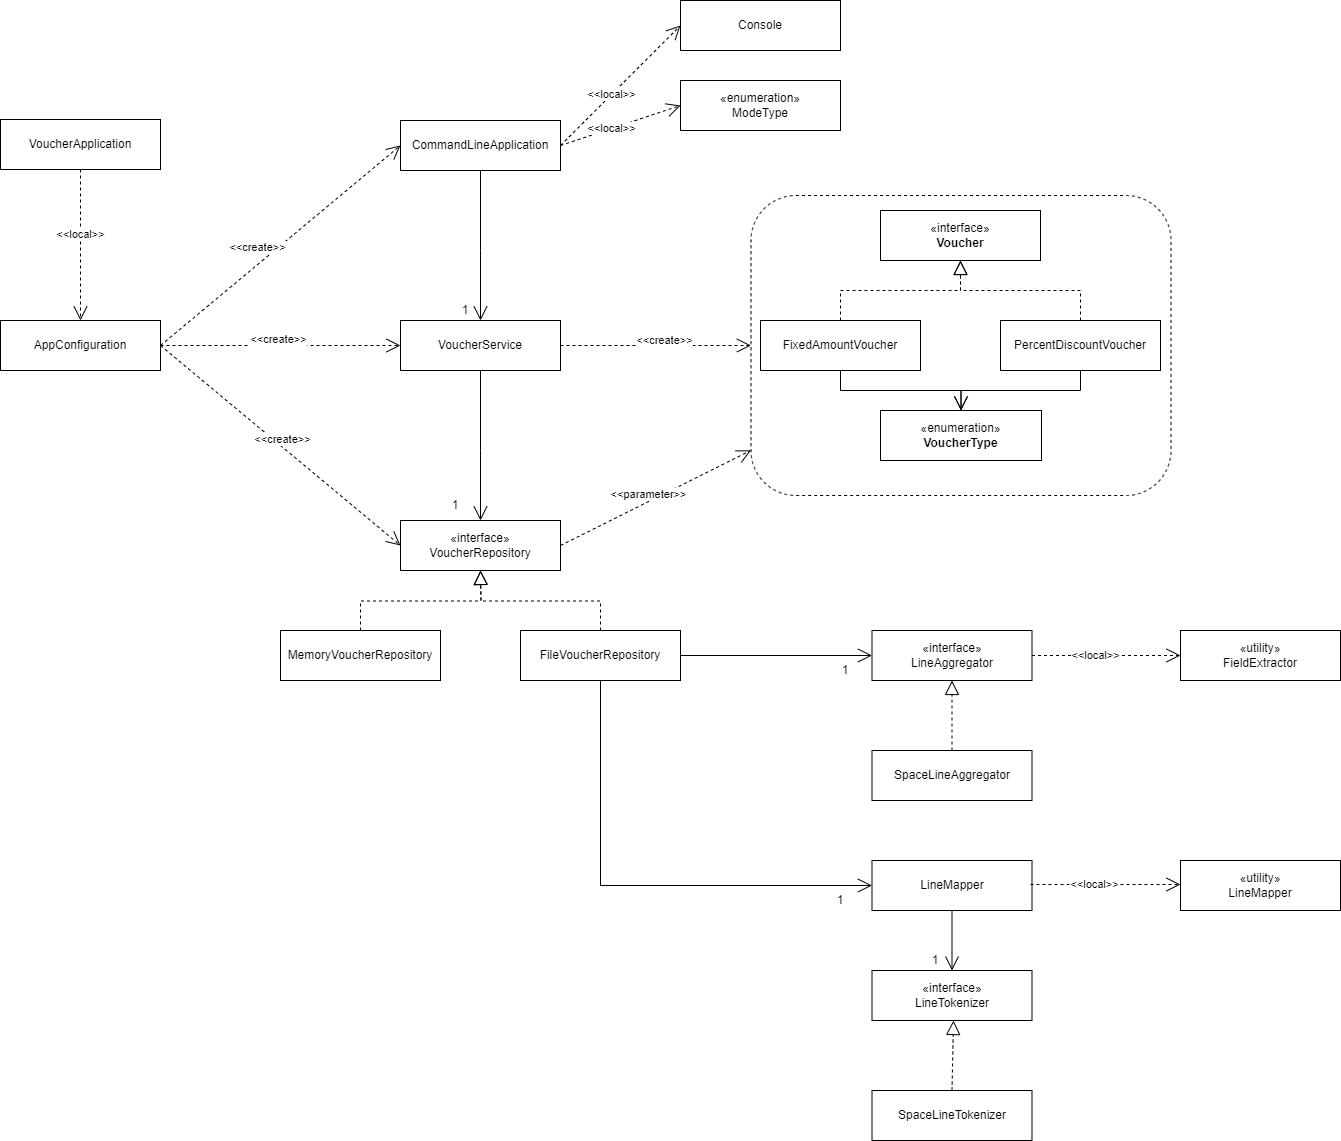

The diagram above was exported from draw.io. Its source (the exported page's mxGraphModel, read from the mxfile embedded in the PNG):
<mxGraphModel dx="1925" dy="839" grid="0" gridSize="10" guides="1" tooltips="1" connect="1" arrows="1" fold="1" page="1" pageScale="1" pageWidth="827" pageHeight="1169" math="0" shadow="0">
  <root>
    <mxCell id="WIyWlLk6GJQsqaUBKTNV-0" />
    <mxCell id="WIyWlLk6GJQsqaUBKTNV-1" parent="WIyWlLk6GJQsqaUBKTNV-0" />
    <mxCell id="kcL_FT9MRCGD86TK5ouq-1" value="FixedAmountVoucher" style="html=1;whiteSpace=wrap;" vertex="1" parent="WIyWlLk6GJQsqaUBKTNV-1">
      <mxGeometry x="-35" y="347" width="160" height="50" as="geometry" />
    </mxCell>
    <mxCell id="kcL_FT9MRCGD86TK5ouq-2" value="«interface»&lt;br&gt;&lt;b&gt;Voucher&lt;/b&gt;" style="html=1;whiteSpace=wrap;" vertex="1" parent="WIyWlLk6GJQsqaUBKTNV-1">
      <mxGeometry x="85" y="237" width="160" height="50" as="geometry" />
    </mxCell>
    <mxCell id="kcL_FT9MRCGD86TK5ouq-3" value="PercentDiscountVoucher" style="html=1;whiteSpace=wrap;" vertex="1" parent="WIyWlLk6GJQsqaUBKTNV-1">
      <mxGeometry x="205" y="347" width="160" height="50" as="geometry" />
    </mxCell>
    <mxCell id="kcL_FT9MRCGD86TK5ouq-5" value="" style="endArrow=block;dashed=1;endFill=0;endSize=12;html=1;rounded=0;exitX=0.5;exitY=0;exitDx=0;exitDy=0;entryX=0.5;entryY=1;entryDx=0;entryDy=0;edgeStyle=orthogonalEdgeStyle;" edge="1" parent="WIyWlLk6GJQsqaUBKTNV-1" source="kcL_FT9MRCGD86TK5ouq-1" target="kcL_FT9MRCGD86TK5ouq-2">
      <mxGeometry width="160" relative="1" as="geometry">
        <mxPoint x="105" y="327" as="sourcePoint" />
        <mxPoint x="265" y="327" as="targetPoint" />
      </mxGeometry>
    </mxCell>
    <mxCell id="kcL_FT9MRCGD86TK5ouq-6" value="" style="endArrow=block;dashed=1;endFill=0;endSize=12;html=1;rounded=0;exitX=0.5;exitY=0;exitDx=0;exitDy=0;entryX=0.5;entryY=1;entryDx=0;entryDy=0;edgeStyle=orthogonalEdgeStyle;" edge="1" parent="WIyWlLk6GJQsqaUBKTNV-1" source="kcL_FT9MRCGD86TK5ouq-3" target="kcL_FT9MRCGD86TK5ouq-2">
      <mxGeometry width="160" relative="1" as="geometry">
        <mxPoint x="15" y="357" as="sourcePoint" />
        <mxPoint x="175" y="297" as="targetPoint" />
      </mxGeometry>
    </mxCell>
    <mxCell id="kcL_FT9MRCGD86TK5ouq-7" value="«enumeration»&lt;br&gt;&lt;b&gt;VoucherType&lt;/b&gt;" style="html=1;whiteSpace=wrap;" vertex="1" parent="WIyWlLk6GJQsqaUBKTNV-1">
      <mxGeometry x="85" y="437" width="161" height="50" as="geometry" />
    </mxCell>
    <mxCell id="kcL_FT9MRCGD86TK5ouq-9" value="AppConfiguration" style="html=1;whiteSpace=wrap;" vertex="1" parent="WIyWlLk6GJQsqaUBKTNV-1">
      <mxGeometry x="-795" y="347" width="160" height="50" as="geometry" />
    </mxCell>
    <mxCell id="kcL_FT9MRCGD86TK5ouq-13" value="VoucherService" style="html=1;whiteSpace=wrap;" vertex="1" parent="WIyWlLk6GJQsqaUBKTNV-1">
      <mxGeometry x="-395" y="347" width="160" height="50" as="geometry" />
    </mxCell>
    <mxCell id="kcL_FT9MRCGD86TK5ouq-14" value="CommandLineApplication" style="html=1;whiteSpace=wrap;" vertex="1" parent="WIyWlLk6GJQsqaUBKTNV-1">
      <mxGeometry x="-395" y="147" width="160" height="50" as="geometry" />
    </mxCell>
    <mxCell id="kcL_FT9MRCGD86TK5ouq-16" value="«interface»&lt;br&gt;VoucherRepository" style="html=1;whiteSpace=wrap;" vertex="1" parent="WIyWlLk6GJQsqaUBKTNV-1">
      <mxGeometry x="-395" y="547" width="160" height="50" as="geometry" />
    </mxCell>
    <mxCell id="kcL_FT9MRCGD86TK5ouq-20" value="MemoryVoucherRepository" style="html=1;whiteSpace=wrap;" vertex="1" parent="WIyWlLk6GJQsqaUBKTNV-1">
      <mxGeometry x="-515" y="657" width="160" height="50" as="geometry" />
    </mxCell>
    <mxCell id="kcL_FT9MRCGD86TK5ouq-21" value="FileVoucherRepository" style="html=1;whiteSpace=wrap;" vertex="1" parent="WIyWlLk6GJQsqaUBKTNV-1">
      <mxGeometry x="-275" y="657" width="160" height="50" as="geometry" />
    </mxCell>
    <mxCell id="kcL_FT9MRCGD86TK5ouq-22" value="" style="endArrow=block;dashed=1;endFill=0;endSize=12;html=1;rounded=0;exitX=0.5;exitY=0;exitDx=0;exitDy=0;entryX=0.5;entryY=1;entryDx=0;entryDy=0;edgeStyle=orthogonalEdgeStyle;" edge="1" parent="WIyWlLk6GJQsqaUBKTNV-1" source="kcL_FT9MRCGD86TK5ouq-20">
      <mxGeometry width="160" relative="1" as="geometry">
        <mxPoint x="-375" y="637" as="sourcePoint" />
        <mxPoint x="-315" y="597" as="targetPoint" />
      </mxGeometry>
    </mxCell>
    <mxCell id="kcL_FT9MRCGD86TK5ouq-23" value="" style="endArrow=block;dashed=1;endFill=0;endSize=12;html=1;rounded=0;exitX=0.5;exitY=0;exitDx=0;exitDy=0;entryX=0.5;entryY=1;entryDx=0;entryDy=0;edgeStyle=orthogonalEdgeStyle;" edge="1" parent="WIyWlLk6GJQsqaUBKTNV-1" source="kcL_FT9MRCGD86TK5ouq-21">
      <mxGeometry width="160" relative="1" as="geometry">
        <mxPoint x="-465" y="667" as="sourcePoint" />
        <mxPoint x="-315" y="597" as="targetPoint" />
      </mxGeometry>
    </mxCell>
    <mxCell id="kcL_FT9MRCGD86TK5ouq-24" value="&amp;lt;&amp;lt;create&amp;gt;&amp;gt;" style="endArrow=open;endSize=12;dashed=1;html=1;rounded=0;entryX=0;entryY=0.5;entryDx=0;entryDy=0;exitX=1;exitY=0.5;exitDx=0;exitDy=0;" edge="1" parent="WIyWlLk6GJQsqaUBKTNV-1" source="kcL_FT9MRCGD86TK5ouq-9" target="kcL_FT9MRCGD86TK5ouq-14">
      <mxGeometry x="-0.1167" y="13" width="160" relative="1" as="geometry">
        <mxPoint x="-625" y="331.33000000000004" as="sourcePoint" />
        <mxPoint x="-465" y="331.33000000000004" as="targetPoint" />
        <mxPoint as="offset" />
      </mxGeometry>
    </mxCell>
    <mxCell id="kcL_FT9MRCGD86TK5ouq-25" value="&amp;lt;&amp;lt;create&amp;gt;&amp;gt;" style="endArrow=open;endSize=12;dashed=1;html=1;rounded=0;entryX=0;entryY=0.5;entryDx=0;entryDy=0;exitX=1;exitY=0.5;exitDx=0;exitDy=0;" edge="1" parent="WIyWlLk6GJQsqaUBKTNV-1" source="kcL_FT9MRCGD86TK5ouq-9" target="kcL_FT9MRCGD86TK5ouq-13">
      <mxGeometry x="-0.017" y="6" width="160" relative="1" as="geometry">
        <mxPoint x="-615" y="341.33000000000004" as="sourcePoint" />
        <mxPoint x="-385" y="222" as="targetPoint" />
        <mxPoint as="offset" />
      </mxGeometry>
    </mxCell>
    <mxCell id="kcL_FT9MRCGD86TK5ouq-27" value="&amp;lt;&amp;lt;create&amp;gt;&amp;gt;" style="endArrow=open;endSize=12;dashed=1;html=1;rounded=0;entryX=0;entryY=0.5;entryDx=0;entryDy=0;exitX=1;exitY=0.5;exitDx=0;exitDy=0;" edge="1" parent="WIyWlLk6GJQsqaUBKTNV-1" source="kcL_FT9MRCGD86TK5ouq-9" target="kcL_FT9MRCGD86TK5ouq-16">
      <mxGeometry x="-0.0173" y="6" width="160" relative="1" as="geometry">
        <mxPoint x="-615" y="342" as="sourcePoint" />
        <mxPoint x="-385" y="342" as="targetPoint" />
        <mxPoint as="offset" />
      </mxGeometry>
    </mxCell>
    <mxCell id="kcL_FT9MRCGD86TK5ouq-28" value="VoucherApplication" style="html=1;whiteSpace=wrap;" vertex="1" parent="WIyWlLk6GJQsqaUBKTNV-1">
      <mxGeometry x="-795" y="146" width="160" height="50" as="geometry" />
    </mxCell>
    <mxCell id="kcL_FT9MRCGD86TK5ouq-30" value="" style="endArrow=open;endFill=1;endSize=12;html=1;rounded=0;exitX=0.5;exitY=1;exitDx=0;exitDy=0;entryX=0.5;entryY=0;entryDx=0;entryDy=0;" edge="1" parent="WIyWlLk6GJQsqaUBKTNV-1" source="kcL_FT9MRCGD86TK5ouq-14" target="kcL_FT9MRCGD86TK5ouq-13">
      <mxGeometry width="160" relative="1" as="geometry">
        <mxPoint x="-285" y="267" as="sourcePoint" />
        <mxPoint x="-135" y="267" as="targetPoint" />
        <Array as="points">
          <mxPoint x="-315" y="277" />
        </Array>
      </mxGeometry>
    </mxCell>
    <mxCell id="kcL_FT9MRCGD86TK5ouq-32" value="1" style="text;html=1;strokeColor=none;fillColor=none;align=center;verticalAlign=middle;whiteSpace=wrap;rounded=0;" vertex="1" parent="WIyWlLk6GJQsqaUBKTNV-1">
      <mxGeometry x="-345" y="327" width="30" height="20" as="geometry" />
    </mxCell>
    <mxCell id="kcL_FT9MRCGD86TK5ouq-35" value="1" style="text;html=1;strokeColor=none;fillColor=none;align=center;verticalAlign=middle;whiteSpace=wrap;rounded=0;" vertex="1" parent="WIyWlLk6GJQsqaUBKTNV-1">
      <mxGeometry x="-355" y="522" width="30" height="20" as="geometry" />
    </mxCell>
    <mxCell id="kcL_FT9MRCGD86TK5ouq-38" value="" style="endArrow=open;endFill=1;endSize=12;html=1;rounded=0;entryX=0.5;entryY=0;entryDx=0;entryDy=0;exitX=0.5;exitY=1;exitDx=0;exitDy=0;edgeStyle=orthogonalEdgeStyle;" edge="1" parent="WIyWlLk6GJQsqaUBKTNV-1" source="kcL_FT9MRCGD86TK5ouq-1" target="kcL_FT9MRCGD86TK5ouq-7">
      <mxGeometry width="160" relative="1" as="geometry">
        <mxPoint x="-115" y="407" as="sourcePoint" />
        <mxPoint x="45" y="407" as="targetPoint" />
      </mxGeometry>
    </mxCell>
    <mxCell id="kcL_FT9MRCGD86TK5ouq-39" value="" style="endArrow=open;endFill=1;endSize=12;html=1;rounded=0;exitX=0.5;exitY=1;exitDx=0;exitDy=0;entryX=0.5;entryY=0;entryDx=0;entryDy=0;edgeStyle=orthogonalEdgeStyle;" edge="1" parent="WIyWlLk6GJQsqaUBKTNV-1" source="kcL_FT9MRCGD86TK5ouq-3" target="kcL_FT9MRCGD86TK5ouq-7">
      <mxGeometry width="160" relative="1" as="geometry">
        <mxPoint x="55" y="407" as="sourcePoint" />
        <mxPoint x="305" y="447" as="targetPoint" />
      </mxGeometry>
    </mxCell>
    <mxCell id="kcL_FT9MRCGD86TK5ouq-40" value="" style="rounded=1;whiteSpace=wrap;html=1;dashed=1;strokeWidth=1;glass=0;fillColor=none;" vertex="1" parent="WIyWlLk6GJQsqaUBKTNV-1">
      <mxGeometry x="-44.5" y="222" width="420" height="300" as="geometry" />
    </mxCell>
    <mxCell id="kcL_FT9MRCGD86TK5ouq-44" value="&amp;lt;&amp;lt;create&amp;gt;&amp;gt;" style="endArrow=open;endSize=12;dashed=1;html=1;rounded=0;exitX=1;exitY=0.5;exitDx=0;exitDy=0;entryX=0;entryY=0.5;entryDx=0;entryDy=0;" edge="1" parent="WIyWlLk6GJQsqaUBKTNV-1" source="kcL_FT9MRCGD86TK5ouq-13" target="kcL_FT9MRCGD86TK5ouq-40">
      <mxGeometry x="0.0909" y="5" width="160" relative="1" as="geometry">
        <mxPoint x="-375" y="317" as="sourcePoint" />
        <mxPoint x="-175" y="327" as="targetPoint" />
        <mxPoint as="offset" />
      </mxGeometry>
    </mxCell>
    <mxCell id="kcL_FT9MRCGD86TK5ouq-45" value="&amp;lt;&amp;lt;parameter&amp;gt;&amp;gt;" style="endArrow=open;endSize=12;dashed=1;html=1;rounded=0;exitX=1;exitY=0.5;exitDx=0;exitDy=0;" edge="1" parent="WIyWlLk6GJQsqaUBKTNV-1" source="kcL_FT9MRCGD86TK5ouq-16" target="kcL_FT9MRCGD86TK5ouq-40">
      <mxGeometry x="-0.0542" y="6" width="160" relative="1" as="geometry">
        <mxPoint x="-215.5" y="428.98" as="sourcePoint" />
        <mxPoint x="-65" y="497" as="targetPoint" />
        <mxPoint as="offset" />
      </mxGeometry>
    </mxCell>
    <mxCell id="kcL_FT9MRCGD86TK5ouq-47" value="Console" style="html=1;whiteSpace=wrap;" vertex="1" parent="WIyWlLk6GJQsqaUBKTNV-1">
      <mxGeometry x="-115" y="27" width="160" height="50" as="geometry" />
    </mxCell>
    <mxCell id="kcL_FT9MRCGD86TK5ouq-49" value="«enumeration»&lt;br&gt;ModeType" style="html=1;whiteSpace=wrap;" vertex="1" parent="WIyWlLk6GJQsqaUBKTNV-1">
      <mxGeometry x="-115" y="107" width="160" height="50" as="geometry" />
    </mxCell>
    <mxCell id="kcL_FT9MRCGD86TK5ouq-50" value="&amp;lt;&amp;lt;local&amp;gt;&amp;gt;" style="endArrow=open;endSize=12;dashed=1;html=1;rounded=0;exitX=0.5;exitY=1;exitDx=0;exitDy=0;entryX=0.5;entryY=0;entryDx=0;entryDy=0;" edge="1" parent="WIyWlLk6GJQsqaUBKTNV-1" source="kcL_FT9MRCGD86TK5ouq-28" target="kcL_FT9MRCGD86TK5ouq-9">
      <mxGeometry x="-0.1429" width="160" relative="1" as="geometry">
        <mxPoint x="-735" y="267" as="sourcePoint" />
        <mxPoint x="-575" y="267" as="targetPoint" />
        <mxPoint as="offset" />
        <Array as="points">
          <mxPoint x="-715" y="277" />
        </Array>
      </mxGeometry>
    </mxCell>
    <mxCell id="kcL_FT9MRCGD86TK5ouq-51" value="&amp;lt;&amp;lt;local&amp;gt;&amp;gt;" style="endArrow=open;endSize=12;dashed=1;html=1;rounded=0;exitX=1;exitY=0.5;exitDx=0;exitDy=0;entryX=0;entryY=0.5;entryDx=0;entryDy=0;" edge="1" parent="WIyWlLk6GJQsqaUBKTNV-1" source="kcL_FT9MRCGD86TK5ouq-14" target="kcL_FT9MRCGD86TK5ouq-47">
      <mxGeometry x="-0.1429" width="160" relative="1" as="geometry">
        <mxPoint x="-305" y="136" as="sourcePoint" />
        <mxPoint x="-305" y="206" as="targetPoint" />
        <mxPoint as="offset" />
      </mxGeometry>
    </mxCell>
    <mxCell id="kcL_FT9MRCGD86TK5ouq-53" value="" style="endArrow=open;endFill=1;endSize=12;html=1;rounded=0;exitX=0.5;exitY=1;exitDx=0;exitDy=0;entryX=0.5;entryY=0;entryDx=0;entryDy=0;" edge="1" parent="WIyWlLk6GJQsqaUBKTNV-1">
      <mxGeometry width="160" relative="1" as="geometry">
        <mxPoint x="-315" y="397" as="sourcePoint" />
        <mxPoint x="-315" y="547" as="targetPoint" />
        <Array as="points">
          <mxPoint x="-315" y="477" />
        </Array>
      </mxGeometry>
    </mxCell>
    <mxCell id="kcL_FT9MRCGD86TK5ouq-57" value="&amp;lt;&amp;lt;local&amp;gt;&amp;gt;" style="endArrow=open;endSize=12;dashed=1;html=1;rounded=0;entryX=0;entryY=0.5;entryDx=0;entryDy=0;exitX=1;exitY=0.5;exitDx=0;exitDy=0;" edge="1" parent="WIyWlLk6GJQsqaUBKTNV-1" source="kcL_FT9MRCGD86TK5ouq-14" target="kcL_FT9MRCGD86TK5ouq-49">
      <mxGeometry x="-0.1429" width="160" relative="1" as="geometry">
        <mxPoint x="-235" y="167" as="sourcePoint" />
        <mxPoint x="-105" y="62" as="targetPoint" />
        <mxPoint as="offset" />
      </mxGeometry>
    </mxCell>
    <mxCell id="kcL_FT9MRCGD86TK5ouq-58" value="«interface»&lt;br&gt;LineAggregator" style="html=1;whiteSpace=wrap;" vertex="1" parent="WIyWlLk6GJQsqaUBKTNV-1">
      <mxGeometry x="76.5" y="657" width="160" height="50" as="geometry" />
    </mxCell>
    <mxCell id="kcL_FT9MRCGD86TK5ouq-60" value="«utility»&lt;br&gt;FieldExtractor" style="html=1;whiteSpace=wrap;" vertex="1" parent="WIyWlLk6GJQsqaUBKTNV-1">
      <mxGeometry x="385" y="657" width="160" height="50" as="geometry" />
    </mxCell>
    <mxCell id="kcL_FT9MRCGD86TK5ouq-62" value="SpaceLineAggregator" style="html=1;whiteSpace=wrap;" vertex="1" parent="WIyWlLk6GJQsqaUBKTNV-1">
      <mxGeometry x="76.5" y="777" width="160" height="50" as="geometry" />
    </mxCell>
    <mxCell id="kcL_FT9MRCGD86TK5ouq-64" value="" style="endArrow=block;dashed=1;endFill=0;endSize=12;html=1;rounded=0;exitX=0.5;exitY=0;exitDx=0;exitDy=0;entryX=0.5;entryY=1;entryDx=0;entryDy=0;edgeStyle=orthogonalEdgeStyle;" edge="1" parent="WIyWlLk6GJQsqaUBKTNV-1" source="kcL_FT9MRCGD86TK5ouq-62" target="kcL_FT9MRCGD86TK5ouq-58">
      <mxGeometry width="160" relative="1" as="geometry">
        <mxPoint x="71.5" y="627" as="sourcePoint" />
        <mxPoint x="75.5" y="577" as="targetPoint" />
      </mxGeometry>
    </mxCell>
    <mxCell id="kcL_FT9MRCGD86TK5ouq-70" value="" style="endArrow=open;endFill=1;endSize=12;html=1;rounded=0;exitX=1;exitY=0.5;exitDx=0;exitDy=0;entryX=0;entryY=0.5;entryDx=0;entryDy=0;" edge="1" parent="WIyWlLk6GJQsqaUBKTNV-1" source="kcL_FT9MRCGD86TK5ouq-21" target="kcL_FT9MRCGD86TK5ouq-58">
      <mxGeometry width="160" relative="1" as="geometry">
        <mxPoint x="-85" y="677" as="sourcePoint" />
        <mxPoint x="75" y="677" as="targetPoint" />
      </mxGeometry>
    </mxCell>
    <mxCell id="kcL_FT9MRCGD86TK5ouq-71" value="&amp;lt;&amp;lt;local&amp;gt;&amp;gt;" style="endArrow=open;endSize=12;dashed=1;html=1;rounded=0;exitX=1;exitY=0.5;exitDx=0;exitDy=0;entryX=0;entryY=0.5;entryDx=0;entryDy=0;" edge="1" parent="WIyWlLk6GJQsqaUBKTNV-1" source="kcL_FT9MRCGD86TK5ouq-58" target="kcL_FT9MRCGD86TK5ouq-60">
      <mxGeometry x="-0.1429" width="160" relative="1" as="geometry">
        <mxPoint x="284.47" y="657" as="sourcePoint" />
        <mxPoint x="284.47" y="808" as="targetPoint" />
        <mxPoint as="offset" />
        <Array as="points" />
      </mxGeometry>
    </mxCell>
    <mxCell id="kcL_FT9MRCGD86TK5ouq-72" value="LineMapper" style="html=1;whiteSpace=wrap;" vertex="1" parent="WIyWlLk6GJQsqaUBKTNV-1">
      <mxGeometry x="76.5" y="887" width="160" height="50" as="geometry" />
    </mxCell>
    <mxCell id="kcL_FT9MRCGD86TK5ouq-73" value="«utility»&lt;br&gt;LineMapper" style="html=1;whiteSpace=wrap;" vertex="1" parent="WIyWlLk6GJQsqaUBKTNV-1">
      <mxGeometry x="385" y="887" width="160" height="50" as="geometry" />
    </mxCell>
    <mxCell id="kcL_FT9MRCGD86TK5ouq-74" value="1" style="text;html=1;strokeColor=none;fillColor=none;align=center;verticalAlign=middle;whiteSpace=wrap;rounded=0;" vertex="1" parent="WIyWlLk6GJQsqaUBKTNV-1">
      <mxGeometry x="35" y="687" width="30" height="20" as="geometry" />
    </mxCell>
    <mxCell id="kcL_FT9MRCGD86TK5ouq-75" value="" style="endArrow=open;endFill=1;endSize=12;html=1;rounded=0;exitX=0.5;exitY=1;exitDx=0;exitDy=0;entryX=0;entryY=0.5;entryDx=0;entryDy=0;edgeStyle=orthogonalEdgeStyle;" edge="1" parent="WIyWlLk6GJQsqaUBKTNV-1" source="kcL_FT9MRCGD86TK5ouq-21" target="kcL_FT9MRCGD86TK5ouq-72">
      <mxGeometry width="160" relative="1" as="geometry">
        <mxPoint x="-35" y="657" as="sourcePoint" />
        <mxPoint x="125" y="657" as="targetPoint" />
      </mxGeometry>
    </mxCell>
    <mxCell id="kcL_FT9MRCGD86TK5ouq-76" value="&amp;lt;&amp;lt;local&amp;gt;&amp;gt;" style="endArrow=open;endSize=12;dashed=1;html=1;rounded=0;" edge="1" parent="WIyWlLk6GJQsqaUBKTNV-1">
      <mxGeometry x="-0.1429" width="160" relative="1" as="geometry">
        <mxPoint x="235" y="911" as="sourcePoint" />
        <mxPoint x="385" y="911" as="targetPoint" />
        <mxPoint as="offset" />
        <Array as="points" />
      </mxGeometry>
    </mxCell>
    <mxCell id="kcL_FT9MRCGD86TK5ouq-77" value="1" style="text;html=1;strokeColor=none;fillColor=none;align=center;verticalAlign=middle;whiteSpace=wrap;rounded=0;" vertex="1" parent="WIyWlLk6GJQsqaUBKTNV-1">
      <mxGeometry x="30" y="917" width="30" height="20" as="geometry" />
    </mxCell>
    <mxCell id="kcL_FT9MRCGD86TK5ouq-78" value="«interface»&lt;br&gt;LineTokenizer" style="html=1;whiteSpace=wrap;" vertex="1" parent="WIyWlLk6GJQsqaUBKTNV-1">
      <mxGeometry x="76.5" y="997" width="160" height="50" as="geometry" />
    </mxCell>
    <mxCell id="kcL_FT9MRCGD86TK5ouq-79" value="" style="endArrow=open;endFill=1;endSize=12;html=1;rounded=0;exitX=0.5;exitY=1;exitDx=0;exitDy=0;entryX=0.5;entryY=0;entryDx=0;entryDy=0;" edge="1" parent="WIyWlLk6GJQsqaUBKTNV-1" source="kcL_FT9MRCGD86TK5ouq-72" target="kcL_FT9MRCGD86TK5ouq-78">
      <mxGeometry width="160" relative="1" as="geometry">
        <mxPoint x="-35" y="987" as="sourcePoint" />
        <mxPoint x="125" y="987" as="targetPoint" />
      </mxGeometry>
    </mxCell>
    <mxCell id="kcL_FT9MRCGD86TK5ouq-80" value="1" style="text;html=1;strokeColor=none;fillColor=none;align=center;verticalAlign=middle;whiteSpace=wrap;rounded=0;" vertex="1" parent="WIyWlLk6GJQsqaUBKTNV-1">
      <mxGeometry x="125" y="977" width="30" height="20" as="geometry" />
    </mxCell>
    <mxCell id="kcL_FT9MRCGD86TK5ouq-82" value="SpaceLineTokenizer" style="html=1;whiteSpace=wrap;" vertex="1" parent="WIyWlLk6GJQsqaUBKTNV-1">
      <mxGeometry x="76.5" y="1117" width="160" height="50" as="geometry" />
    </mxCell>
    <mxCell id="kcL_FT9MRCGD86TK5ouq-83" value="" style="endArrow=block;dashed=1;endFill=0;endSize=12;html=1;rounded=0;exitX=0.5;exitY=0;exitDx=0;exitDy=0;entryX=0.5;entryY=1;entryDx=0;entryDy=0;" edge="1" parent="WIyWlLk6GJQsqaUBKTNV-1" source="kcL_FT9MRCGD86TK5ouq-82">
      <mxGeometry width="160" relative="1" as="geometry">
        <mxPoint x="72.5" y="967" as="sourcePoint" />
        <mxPoint x="158" y="1047" as="targetPoint" />
      </mxGeometry>
    </mxCell>
  </root>
</mxGraphModel>